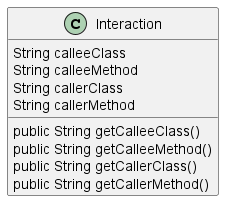

The diagram above was rendered by PlantUML. Its source (embedded in the PNG):
@startuml
skinparam linetype Ortho
class Interaction {
    String calleeClass
    String calleeMethod
    String callerClass
    String callerMethod
    public String getCalleeClass()
    public String getCalleeMethod()
    public String getCallerClass()
    public String getCallerMethod()
}
@enduml